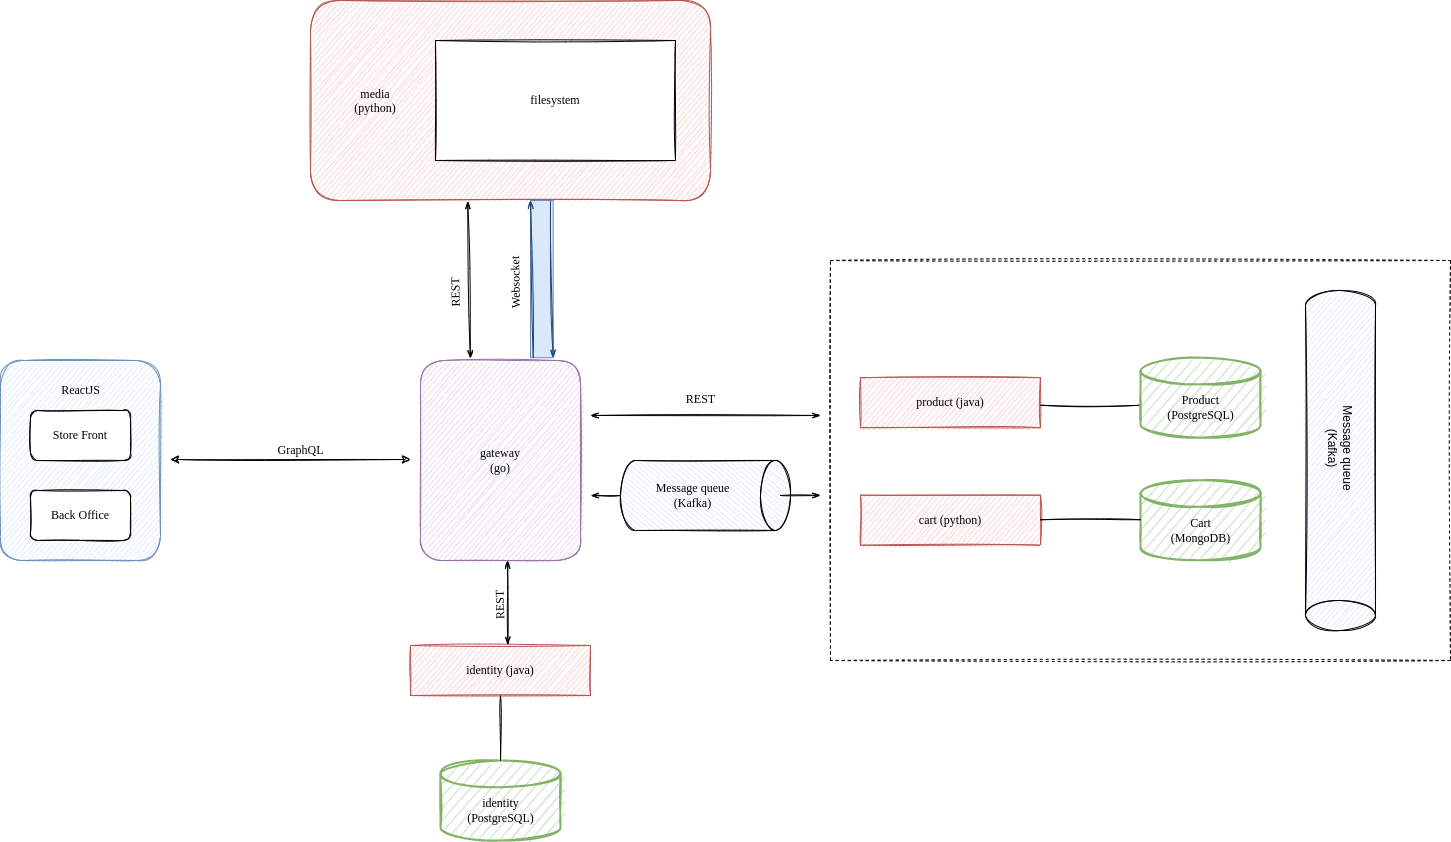

The diagram above was exported from draw.io. Its source (the exported page's mxGraphModel, read from the mxfile embedded in the PNG):
<mxGraphModel dx="3326" dy="1618" grid="1" gridSize="10" guides="1" tooltips="1" connect="1" arrows="1" fold="1" page="0" pageScale="1" pageWidth="850" pageHeight="1100" math="0" shadow="0">
  <root>
    <mxCell id="0" />
    <mxCell id="1" parent="0" />
    <mxCell id="2" value="" style="rounded=0;whiteSpace=wrap;html=1;strokeColor=#000000;fillColor=none;dashed=1;sketch=1;" vertex="1" parent="1">
      <mxGeometry x="280" y="140" width="620" height="400" as="geometry" />
    </mxCell>
    <mxCell id="3" value="&lt;font face=&quot;Comic Sans MS&quot;&gt;&lt;br&gt;&lt;/font&gt;" style="rounded=1;whiteSpace=wrap;html=1;fillColor=#dae8fc;strokeColor=#6c8ebf;sketch=1;fillStyle=auto;glass=0;shadow=0;" vertex="1" parent="1">
      <mxGeometry x="-550" y="240" width="160" height="200" as="geometry" />
    </mxCell>
    <mxCell id="4" value="&lt;font face=&quot;Comic Sans MS&quot;&gt;gateway&lt;br&gt;(go)&lt;br&gt;&lt;/font&gt;" style="rounded=1;whiteSpace=wrap;html=1;fillColor=#e1d5e7;strokeColor=#9673a6;sketch=1;arcSize=15;" vertex="1" parent="1">
      <mxGeometry x="-130" y="240" width="160" height="200" as="geometry" />
    </mxCell>
    <mxCell id="5" value="&lt;font face=&quot;Comic Sans MS&quot;&gt;product (java)&lt;/font&gt;" style="rounded=0;whiteSpace=wrap;html=1;fillColor=#f8cecc;strokeColor=#b85450;sketch=1;" vertex="1" parent="1">
      <mxGeometry x="310" y="257.2" width="180" height="50" as="geometry" />
    </mxCell>
    <mxCell id="6" value="&lt;font face=&quot;Comic Sans MS&quot;&gt;cart (python)&lt;/font&gt;" style="rounded=0;whiteSpace=wrap;html=1;fillColor=#f8cecc;strokeColor=#b85450;sketch=1;" vertex="1" parent="1">
      <mxGeometry x="310" y="374.7" width="180" height="50" as="geometry" />
    </mxCell>
    <mxCell id="7" value="" style="endArrow=none;html=1;rounded=0;sketch=1;startArrow=none;startFill=0;endFill=0;" edge="1" parent="1">
      <mxGeometry width="50" height="50" relative="1" as="geometry">
        <mxPoint x="490" y="284.70000000000005" as="sourcePoint" />
        <mxPoint x="590" y="284.70000000000005" as="targetPoint" />
      </mxGeometry>
    </mxCell>
    <mxCell id="8" value="" style="strokeWidth=2;html=1;shape=mxgraph.flowchart.database;whiteSpace=wrap;rounded=1;shadow=0;glass=0;sketch=1;fillStyle=auto;fontFamily=Comic Sans MS;fillColor=#d5e8d4;strokeColor=#82b366;" vertex="1" parent="1">
      <mxGeometry x="590" y="359.7" width="120" height="80" as="geometry" />
    </mxCell>
    <mxCell id="9" value="&lt;font face=&quot;Comic Sans MS&quot;&gt;Cart&lt;br&gt;(MongoDB)&lt;/font&gt;" style="text;html=1;align=center;verticalAlign=middle;resizable=0;points=[];autosize=1;strokeColor=none;fillColor=none;" vertex="1" parent="1">
      <mxGeometry x="610" y="389.7" width="80" height="40" as="geometry" />
    </mxCell>
    <mxCell id="10" value="" style="endArrow=none;html=1;rounded=0;sketch=1;startArrow=none;startFill=0;endFill=0;" edge="1" parent="1">
      <mxGeometry width="50" height="50" relative="1" as="geometry">
        <mxPoint x="490" y="399.28" as="sourcePoint" />
        <mxPoint x="590" y="399.28" as="targetPoint" />
      </mxGeometry>
    </mxCell>
    <mxCell id="11" value="&lt;span style=&quot;&quot;&gt;Store Front&lt;/span&gt;" style="rounded=1;whiteSpace=wrap;html=1;shadow=0;glass=0;sketch=1;fillStyle=auto;fontFamily=Comic Sans MS;" vertex="1" parent="1">
      <mxGeometry x="-520" y="290" width="100" height="50" as="geometry" />
    </mxCell>
    <mxCell id="12" value="&lt;font face=&quot;Comic Sans MS&quot;&gt;ReactJS&lt;/font&gt;" style="text;html=1;align=center;verticalAlign=middle;resizable=0;points=[];autosize=1;strokeColor=none;fillColor=none;" vertex="1" parent="1">
      <mxGeometry x="-500" y="255" width="60" height="30" as="geometry" />
    </mxCell>
    <mxCell id="13" value="Back Office" style="rounded=1;whiteSpace=wrap;html=1;shadow=0;glass=0;sketch=1;fillStyle=auto;fontFamily=Comic Sans MS;" vertex="1" parent="1">
      <mxGeometry x="-520" y="370" width="100" height="50" as="geometry" />
    </mxCell>
    <mxCell id="14" value="" style="endArrow=classic;html=1;rounded=0;sketch=1;startArrow=classic;startFill=1;" edge="1" parent="1">
      <mxGeometry width="50" height="50" relative="1" as="geometry">
        <mxPoint x="-380" y="339" as="sourcePoint" />
        <mxPoint x="-140" y="339" as="targetPoint" />
      </mxGeometry>
    </mxCell>
    <mxCell id="15" value="" style="strokeWidth=2;html=1;shape=mxgraph.flowchart.database;whiteSpace=wrap;rounded=1;shadow=0;glass=0;sketch=1;fillStyle=auto;fontFamily=Comic Sans MS;fillColor=#d5e8d4;strokeColor=#82b366;" vertex="1" parent="1">
      <mxGeometry x="590" y="237.2" width="120" height="80" as="geometry" />
    </mxCell>
    <mxCell id="16" value="&lt;font face=&quot;Comic Sans MS&quot;&gt;Product&lt;br&gt;(PostgreSQL)&lt;/font&gt;" style="text;html=1;align=center;verticalAlign=middle;resizable=0;points=[];autosize=1;strokeColor=none;fillColor=none;" vertex="1" parent="1">
      <mxGeometry x="605" y="267.2" width="90" height="40" as="geometry" />
    </mxCell>
    <mxCell id="17" value="" style="rounded=1;whiteSpace=wrap;html=1;fillColor=#f8cecc;strokeColor=#b85450;sketch=1;glass=0;shadow=0;" vertex="1" parent="1">
      <mxGeometry x="-240" y="-120" width="400" height="200" as="geometry" />
    </mxCell>
    <mxCell id="18" value="&lt;div style=&quot;&quot;&gt;&lt;font face=&quot;Comic Sans MS&quot;&gt;media&lt;/font&gt;&lt;/div&gt;&lt;span style=&quot;color: rgb(0, 0, 0); font-size: 12px; font-style: normal; font-variant-ligatures: normal; font-variant-caps: normal; font-weight: 400; letter-spacing: normal; orphans: 2; text-indent: 0px; text-transform: none; widows: 2; word-spacing: 0px; -webkit-text-stroke-width: 0px; background-color: rgb(255, 255, 255); text-decoration-thickness: initial; text-decoration-style: initial; text-decoration-color: initial; float: none; display: inline !important;&quot;&gt;&lt;div style=&quot;&quot;&gt;&lt;font face=&quot;Comic Sans MS&quot;&gt;(python)&lt;/font&gt;&lt;/div&gt;&lt;/span&gt;" style="text;whiteSpace=wrap;html=1;align=center;" vertex="1" parent="1">
      <mxGeometry x="-215" y="-40" width="80" height="40" as="geometry" />
    </mxCell>
    <mxCell id="19" value="&lt;font face=&quot;Comic Sans MS&quot;&gt;filesystem&lt;/font&gt;" style="rounded=0;whiteSpace=wrap;html=1;gradientColor=none;fillStyle=auto;sketch=1;" vertex="1" parent="1">
      <mxGeometry x="-115" y="-80" width="240" height="120" as="geometry" />
    </mxCell>
    <mxCell id="20" value="Message queue&lt;br&gt;(Kafka)" style="shape=cylinder3;whiteSpace=wrap;html=1;boundedLbl=1;backgroundOutline=1;size=15;strokeColor=default;fillColor=#dae8fc;sketch=1;shadow=0;direction=south;rotation=90;" vertex="1" parent="1">
      <mxGeometry x="620" y="305.00000000000006" width="340" height="70" as="geometry" />
    </mxCell>
    <mxCell id="21" value="" style="endArrow=openThin;html=1;rounded=0;sketch=1;startArrow=openThin;startFill=0;endFill=0;exitX=0.312;exitY=-0.011;exitDx=0;exitDy=0;exitPerimeter=0;entryX=0.393;entryY=1.003;entryDx=0;entryDy=0;entryPerimeter=0;" edge="1" source="4" target="17" parent="1">
      <mxGeometry width="50" height="50" relative="1" as="geometry">
        <mxPoint x="-115" y="221.10000000000014" as="sourcePoint" />
        <mxPoint x="95" y="40" as="targetPoint" />
        <Array as="points" />
      </mxGeometry>
    </mxCell>
    <mxCell id="22" value="&lt;font face=&quot;Comic Sans MS&quot;&gt;REST&lt;/font&gt;" style="text;html=1;align=center;verticalAlign=middle;resizable=0;points=[];autosize=1;strokeColor=none;fillColor=none;rotation=-91;" vertex="1" parent="1">
      <mxGeometry x="-120" y="157.5" width="50" height="30" as="geometry" />
    </mxCell>
    <mxCell id="23" value="&lt;font face=&quot;Comic Sans MS&quot;&gt;Websocket&lt;/font&gt;" style="text;html=1;align=center;verticalAlign=middle;resizable=0;points=[];autosize=1;strokeColor=none;fillColor=none;rotation=-91;" vertex="1" parent="1">
      <mxGeometry x="-75" y="147.5" width="80" height="30" as="geometry" />
    </mxCell>
    <mxCell id="24" value="&lt;font face=&quot;Comic Sans MS&quot;&gt;GraphQL&lt;/font&gt;" style="text;html=1;align=center;verticalAlign=middle;resizable=0;points=[];autosize=1;strokeColor=none;fillColor=none;" vertex="1" parent="1">
      <mxGeometry x="-285" y="319.83" width="70" height="20" as="geometry" />
    </mxCell>
    <mxCell id="25" value="" style="endArrow=openThin;html=1;rounded=0;sketch=1;startArrow=openThin;startFill=0;endFill=0;" edge="1" parent="1">
      <mxGeometry width="50" height="50" relative="1" as="geometry">
        <mxPoint x="40" y="295" as="sourcePoint" />
        <mxPoint x="270" y="295" as="targetPoint" />
        <Array as="points" />
      </mxGeometry>
    </mxCell>
    <mxCell id="26" value="" style="endArrow=none;html=1;rounded=0;sketch=1;startArrow=openThin;startFill=0;endFill=0;entryX=0.5;entryY=1;entryDx=0;entryDy=0;entryPerimeter=0;" edge="1" target="27" parent="1">
      <mxGeometry width="50" height="50" relative="1" as="geometry">
        <mxPoint x="40" y="375" as="sourcePoint" />
        <mxPoint x="270.00000000000034" y="382.4" as="targetPoint" />
        <Array as="points" />
      </mxGeometry>
    </mxCell>
    <mxCell id="27" value="&lt;font face=&quot;Comic Sans MS&quot;&gt;Message queue&lt;br&gt;(Kafka)&lt;/font&gt;" style="shape=cylinder3;whiteSpace=wrap;html=1;boundedLbl=1;backgroundOutline=1;size=15;strokeColor=default;fillColor=#dae8fc;sketch=1;shadow=0;direction=south;rotation=0;" vertex="1" parent="1">
      <mxGeometry x="70" y="340" width="170" height="70" as="geometry" />
    </mxCell>
    <mxCell id="28" value="" style="endArrow=openThin;html=1;rounded=0;sketch=1;startArrow=none;startFill=0;endFill=0;entryX=0.5;entryY=1;entryDx=0;entryDy=0;entryPerimeter=0;" edge="1" parent="1">
      <mxGeometry width="50" height="50" relative="1" as="geometry">
        <mxPoint x="230" y="375" as="sourcePoint" />
        <mxPoint x="270" y="375" as="targetPoint" />
        <Array as="points" />
      </mxGeometry>
    </mxCell>
    <mxCell id="29" value="&lt;font face=&quot;Comic Sans MS&quot;&gt;REST&lt;/font&gt;" style="text;html=1;align=center;verticalAlign=middle;resizable=0;points=[];autosize=1;strokeColor=none;fillColor=none;rotation=0;" vertex="1" parent="1">
      <mxGeometry x="125" y="263.58" width="50" height="30" as="geometry" />
    </mxCell>
    <mxCell id="30" value="&lt;font face=&quot;Comic Sans MS&quot;&gt;identity (java)&lt;/font&gt;" style="rounded=0;whiteSpace=wrap;html=1;fillColor=#f8cecc;strokeColor=#b85450;sketch=1;" vertex="1" parent="1">
      <mxGeometry x="-140" y="525" width="180" height="50" as="geometry" />
    </mxCell>
    <mxCell id="31" value="" style="strokeWidth=2;html=1;shape=mxgraph.flowchart.database;whiteSpace=wrap;rounded=1;shadow=0;glass=0;sketch=1;fillStyle=auto;fontFamily=Comic Sans MS;fillColor=#d5e8d4;strokeColor=#82b366;" vertex="1" parent="1">
      <mxGeometry x="-110" y="640" width="120" height="80" as="geometry" />
    </mxCell>
    <mxCell id="32" value="&lt;font face=&quot;Comic Sans MS&quot;&gt;identity&lt;br&gt;(PostgreSQL)&lt;/font&gt;" style="text;html=1;align=center;verticalAlign=middle;resizable=0;points=[];autosize=1;strokeColor=none;fillColor=none;" vertex="1" parent="1">
      <mxGeometry x="-95" y="670" width="90" height="40" as="geometry" />
    </mxCell>
    <mxCell id="33" value="" style="endArrow=none;html=1;rounded=0;sketch=1;startArrow=none;startFill=0;endFill=0;" edge="1" parent="1">
      <mxGeometry width="50" height="50" relative="1" as="geometry">
        <mxPoint x="-50" y="575" as="sourcePoint" />
        <mxPoint x="-50" y="640" as="targetPoint" />
      </mxGeometry>
    </mxCell>
    <mxCell id="34" value="" style="group;fillColor=#dae8fc;strokeColor=#6c8ebf;" vertex="1" connectable="0" parent="1">
      <mxGeometry x="-20.00000000000017" y="79.99999999999989" width="22.720000000000255" height="157.20000000000005" as="geometry" />
    </mxCell>
    <mxCell id="35" value="" style="endArrow=openThin;html=1;rounded=0;sketch=1;startArrow=none;startFill=0;endFill=0;exitX=0.312;exitY=-0.011;exitDx=0;exitDy=0;exitPerimeter=0;entryX=0.393;entryY=1.003;entryDx=0;entryDy=0;entryPerimeter=0;strokeColor=#214773;" edge="1" parent="34">
      <mxGeometry width="50" height="50" relative="1" as="geometry">
        <mxPoint x="2.7200000000002547" y="157.20000000000005" as="sourcePoint" />
        <mxPoint as="targetPoint" />
        <Array as="points" />
      </mxGeometry>
    </mxCell>
    <mxCell id="36" value="" style="endArrow=none;html=1;rounded=0;sketch=1;startArrow=openThin;startFill=0;endFill=0;exitX=0.312;exitY=-0.011;exitDx=0;exitDy=0;exitPerimeter=0;entryX=0.393;entryY=1.003;entryDx=0;entryDy=0;entryPerimeter=0;strokeColor=#214773;" edge="1" parent="34">
      <mxGeometry width="50" height="50" relative="1" as="geometry">
        <mxPoint x="22.720000000000255" y="157.20000000000005" as="sourcePoint" />
        <mxPoint x="20" as="targetPoint" />
        <Array as="points" />
      </mxGeometry>
    </mxCell>
    <mxCell id="37" value="" style="endArrow=openThin;html=1;rounded=0;sketch=1;startArrow=openThin;startFill=0;endFill=0;entryX=0.393;entryY=1.003;entryDx=0;entryDy=0;entryPerimeter=0;exitX=0.541;exitY=-0.014;exitDx=0;exitDy=0;exitPerimeter=0;" edge="1" source="30" parent="1">
      <mxGeometry width="50" height="50" relative="1" as="geometry">
        <mxPoint y="490" as="sourcePoint" />
        <mxPoint x="-42.80000000000018" y="440" as="targetPoint" />
        <Array as="points" />
      </mxGeometry>
    </mxCell>
    <mxCell id="38" value="&lt;font face=&quot;Comic Sans MS&quot;&gt;REST&lt;/font&gt;" style="text;html=1;align=center;verticalAlign=middle;resizable=0;points=[];autosize=1;strokeColor=none;fillColor=none;rotation=-91;" vertex="1" parent="1">
      <mxGeometry x="-75" y="470" width="50" height="30" as="geometry" />
    </mxCell>
  </root>
</mxGraphModel>